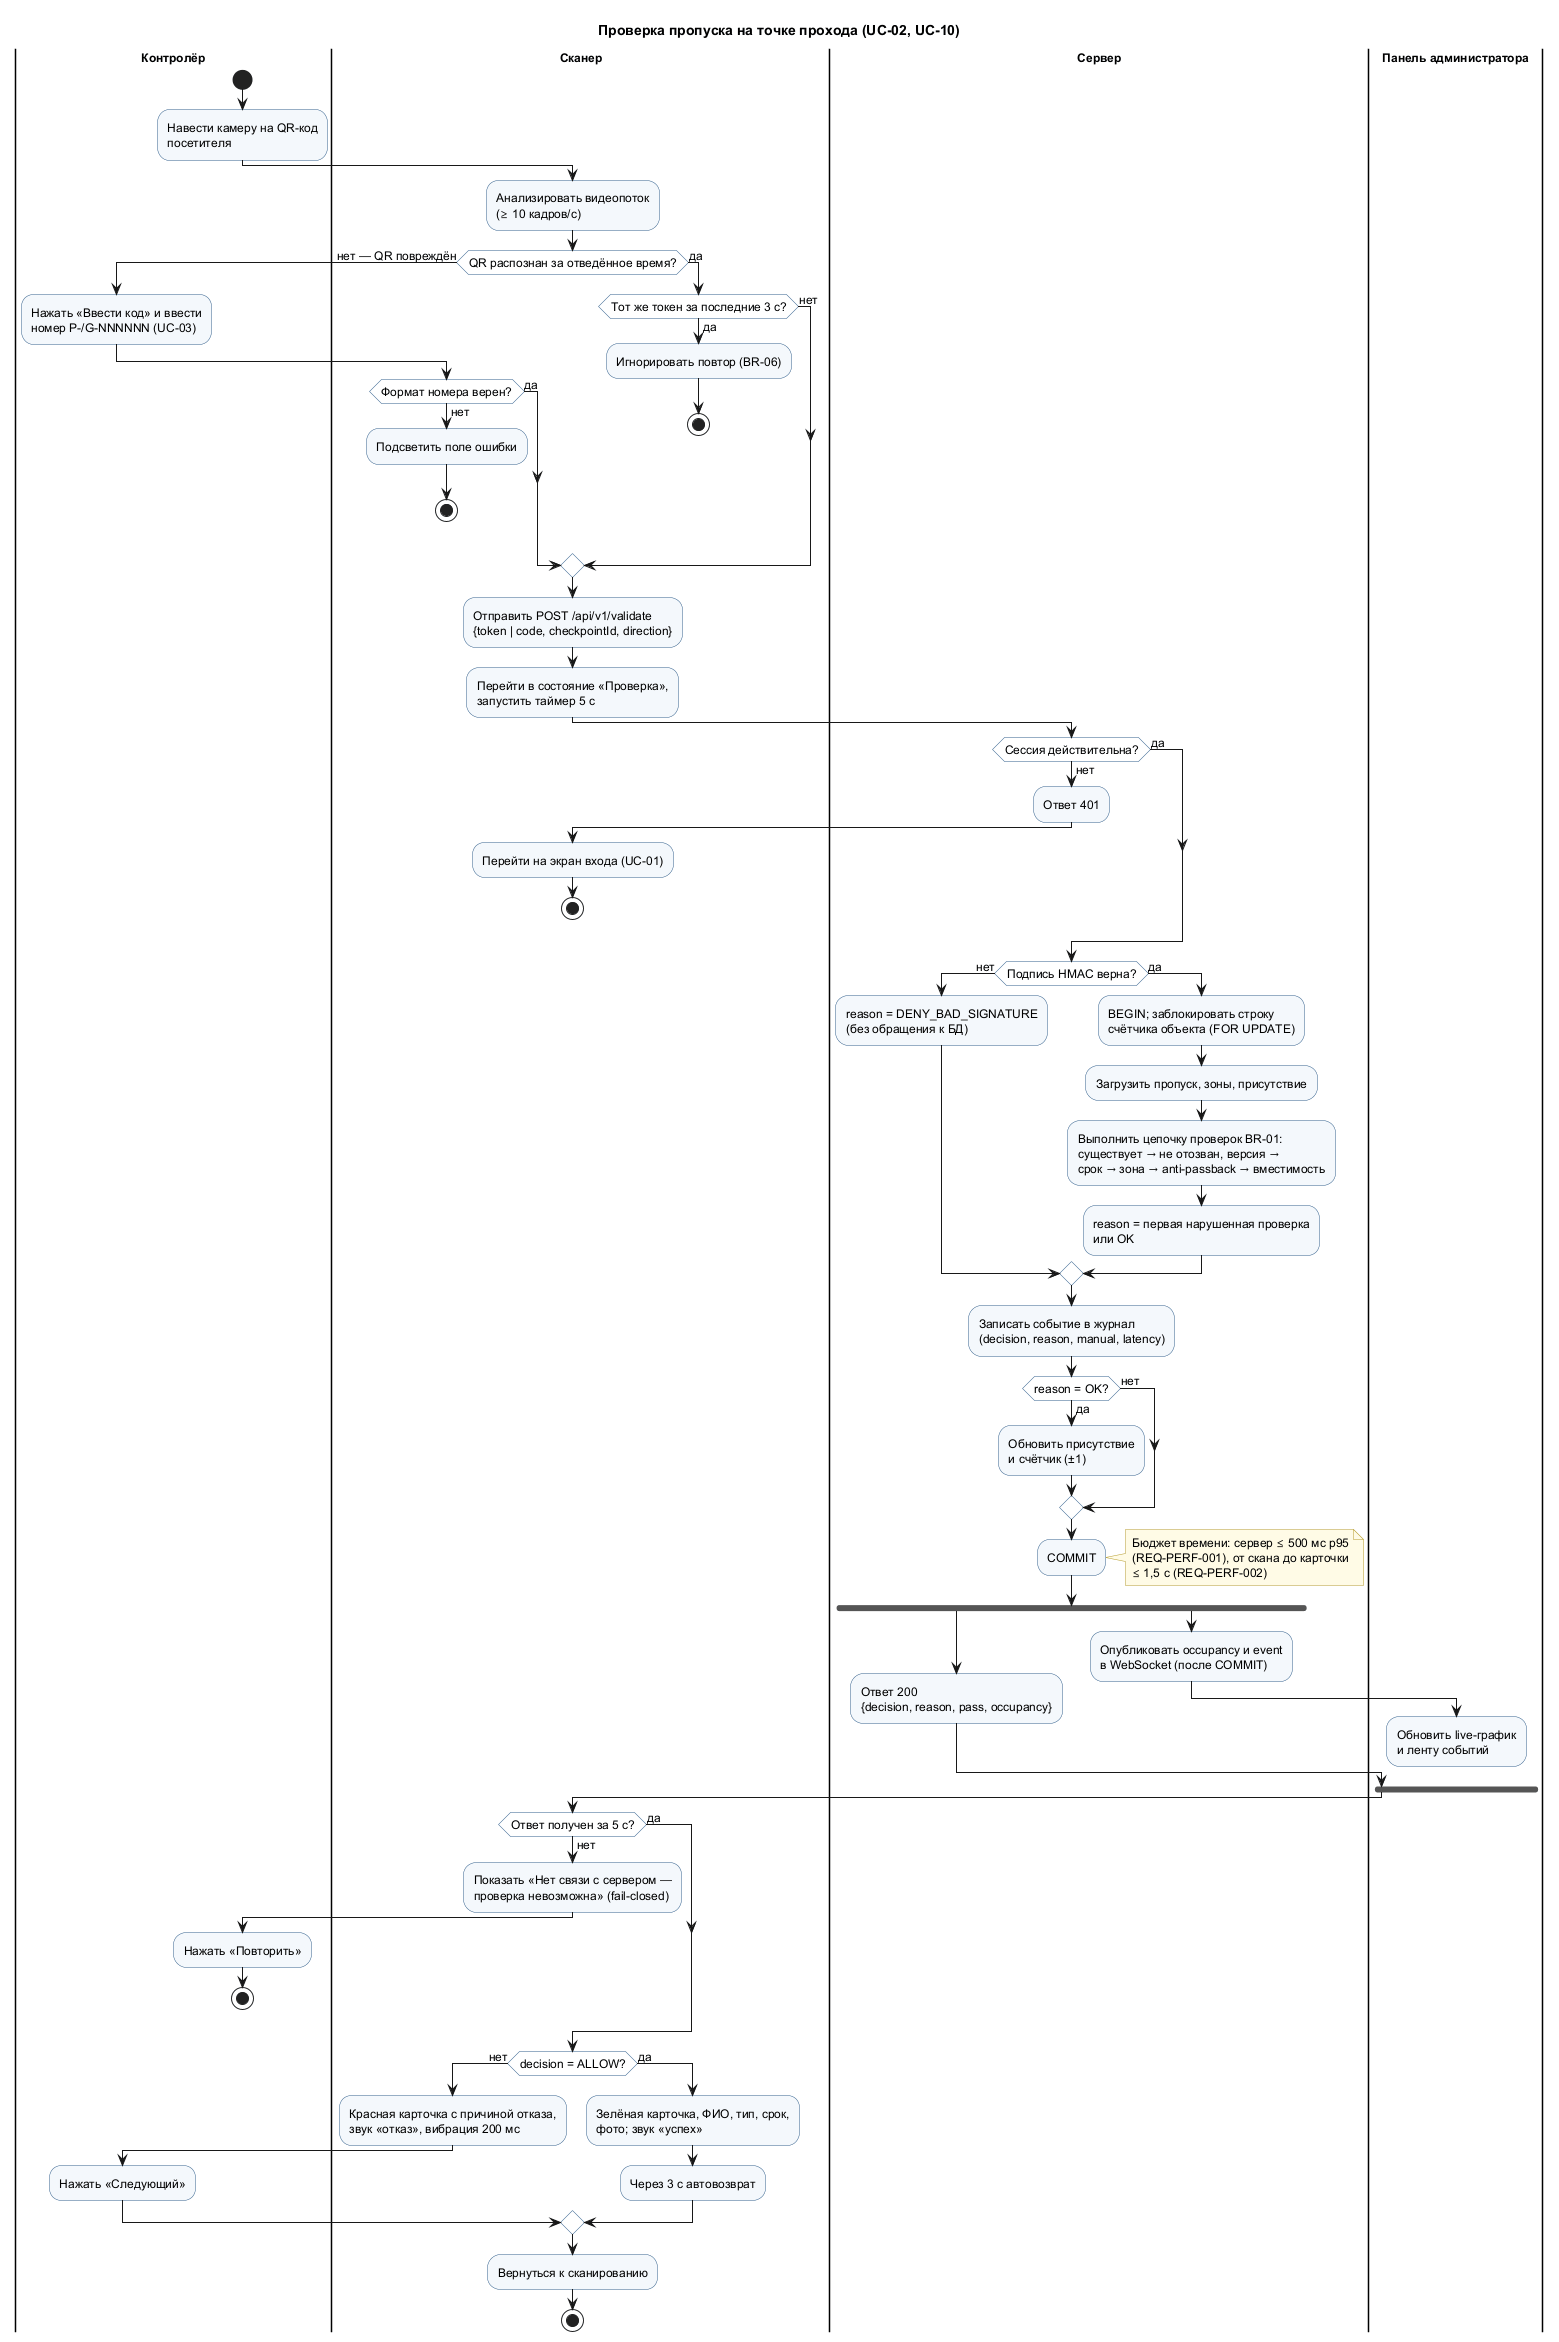

The diagram above was rendered by PlantUML. Its source (embedded in the PNG):
@startuml activity-validate-pass
' Диаграмма активности: проверка пропуска (UC-02 + включаемый UC-10, расширение UC-03)
' Связи: шаги = основной поток UC-02 (uml/use-cases.md); проверки = BR-01;
' узлы «Проверка» / «Нет связи» = состояния validating / offline (state-scanner.puml)
skinparam defaultFontName "DejaVu Sans"
skinparam defaultFontSize 12
skinparam shadowing false
skinparam ActivityBackgroundColor #F4F8FC
skinparam ActivityBorderColor #2F5D8A
skinparam ActivityDiamondBackgroundColor #FFFFFF
skinparam ActivityDiamondBorderColor #2F5D8A
skinparam SwimlaneTitleFontStyle bold
skinparam note {
  BackgroundColor #FFFBE6
  BorderColor #B59B2A
}

title Проверка пропуска на точке прохода (UC-02, UC-10)

|Контролёр|
start
:Навести камеру на QR-код\nпосетителя;

|Сканер|
:Анализировать видеопоток\n(≥ 10 кадров/с);
if (QR распознан за отведённое время?) then (нет — QR повреждён)
  |Контролёр|
  :Нажать «Ввести код» и ввести
номер P-/G-NNNNNN (UC-03);
  |Сканер|
  if (Формат номера верен?) then (нет)
    :Подсветить поле ошибки;
    stop
  else (да)
  endif
else (да)
  if (Тот же токен за последние 3 с?) then (да)
    :Игнорировать повтор (BR-06);
    stop
  else (нет)
  endif
endif
:Отправить POST /api/v1/validate\n{token | code, checkpointId, direction};
:Перейти в состояние «Проверка»,\nзапустить таймер 5 с;

|Сервер|
if (Сессия действительна?) then (нет)
  :Ответ 401;
  |Сканер|
  :Перейти на экран входа (UC-01);
  stop
else (да)
endif
|Сервер|
if (Подпись HMAC верна?) then (нет)
  :reason = DENY_BAD_SIGNATURE\n(без обращения к БД);
else (да)
  :BEGIN; заблокировать строку\nсчётчика объекта (FOR UPDATE);
  :Загрузить пропуск, зоны, присутствие;
  :Выполнить цепочку проверок BR-01:\nсуществует → не отозван, версия →\nсрок → зона → anti-passback → вместимость;
  :reason = первая нарушенная проверка\nили OK;
endif
:Записать событие в журнал\n(decision, reason, manual, latency);
if (reason = OK?) then (да)
  :Обновить присутствие\nи счётчик (±1);
else (нет)
endif
:COMMIT;
note right
  Бюджет времени: сервер ≤ 500 мс p95
  (REQ-PERF-001), от скана до карточки
  ≤ 1,5 с (REQ-PERF-002)
end note
fork
  :Ответ 200\n{decision, reason, pass, occupancy};
fork again
  :Опубликовать occupancy и event\nв WebSocket (после COMMIT);
  |Панель администратора|
  :Обновить live-график\nи ленту событий;
  detach
end fork

|Сканер|
if (Ответ получен за 5 с?) then (нет)
  :Показать «Нет связи с сервером —\nпроверка невозможна» (fail-closed);
  |Контролёр|
  :Нажать «Повторить»;
  stop
else (да)
endif
|Сканер|
if (decision = ALLOW?) then (нет)
  :Красная карточка с причиной отказа,
звук «отказ», вибрация 200 мс;
  |Контролёр|
  :Нажать «Следующий»;
  |Сканер|
else (да)
  :Зелёная карточка, ФИО, тип, срок,
фото; звук «успех»;
  :Через 3 с автовозврат;
endif
:Вернуться к сканированию;
stop
@enduml